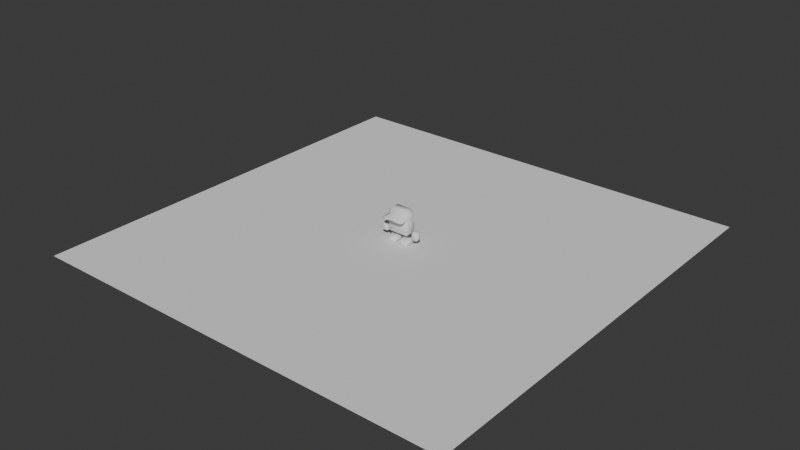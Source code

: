 # Source: White_Box_Project.blend  (saved by Blender 4.5.90; exported with 4.5.12 LTS)
import bpy
from mathutils import Matrix  # noqa: F401  (used for matrix-valued properties, if any)

bpy.ops.wm.read_factory_settings(use_empty=True)
scene = bpy.context.scene
scene.name = 'Scene'

# ---- collections
col_collection = bpy.data.collections.new('Collection'); scene.collection.children.link(col_collection)

# ---- materials (node trees are filled in below, after node groups)
mat_material_001 = bpy.data.materials.new('Material.001')
mat_material_001.roughness = 0.5

# ---- material node trees
mat_material_001.use_nodes = True; mat_material_001.node_tree.nodes.clear()
_N = mat_material_001.node_tree.nodes; _L = mat_material_001.node_tree.links
n0 = _N.new('ShaderNodeBsdfPrincipled'); n0.name = 'Principled BSDF'; n0.location = (-200, 100)
n1 = _N.new('ShaderNodeOutputMaterial'); n1.name = 'Material Output'; n1.location = (200, 100)
n2 = _N.new('ShaderNodeNormalMap'); n2.name = 'Normal Map'; n2.location = (-600, -600)
n2.label = 'Normal/Map'
n2.inputs[0].default_value = 0.0
_L.new(n0.outputs[0], n1.inputs[0])
_L.new(n2.outputs[0], n0.inputs[5])
n1.is_active_output = True

# ---- world
world_world = bpy.data.worlds.new('World'); scene.world = world_world
world_world.use_nodes = True; world_world.node_tree.nodes.clear()
_N = world_world.node_tree.nodes; _L = world_world.node_tree.links
n0 = _N.new('ShaderNodeOutputWorld'); n0.name = 'World Output'; n0.location = (200, 100)
n1 = _N.new('ShaderNodeBackground'); n1.name = 'Background'; n1.location = (-200, 100)
n1.inputs[0].default_value = (0.05088, 0.05088, 0.05088, 1.0)
_L.new(n1.outputs[0], n0.inputs[0])
n0.is_active_output = True
world_world.color = (0.05088, 0.05088, 0.05088)
world_world.sun_shadow_jitter_overblur = 0.0

# ---- meshes
me_plane = bpy.data.meshes.new('Plane')
me_plane.from_pydata([(-1.0, -1.0, 0.0), (1.0, -1.0, 0.0), (-1.0, 1.0, 0.0), (1.0, 1.0, 0.0)], [], [(0, 1, 3, 2)])
_uv = me_plane.uv_layers.new(name='UVMap')
_uv.uv.foreach_set('vector', [0.0, 0.0, 1.0, 0.0, 1.0, 1.0, 0.0, 1.0])
me_plane.update()
me_cube_002 = bpy.data.meshes.new('Cube.002')
me_cube_002.from_pydata([(0.4293, -0.1817, 1.144), (0.5, -0.111, 1.144), (0.4293, -0.111, 1.215), (0.4293, -0.111, 0.4236), (0.5, -0.111, 0.4943), (0.4293, -0.1817, 0.4943), (0.05, -0.1817, 0.4943), (-0.05, -0.1817, 0.4943), (-0.05, -0.111, 0.4236), (0.05, -0.111, 0.4236), (0.05, -0.111, 1.215), (-0.05, -0.111, 1.215), (-0.05, -0.1817, 1.144), (0.05, -0.1817, 1.144), (0.0378, -0.2182, 0.1023), (0.1085, -0.2889, 0.09663), (0.1085, -0.2242, 0.1729), (0.1085, 0.2329, 0.1716), (0.0378, 0.1622, 0.1655), (0.1085, 0.1566, 0.2363), (0.4995, -0.2242, 0.1729), (0.4995, -0.2889, 0.09663), (0.5702, -0.2182, 0.1023), (0.4995, 0.1566, 0.2363), (0.5702, 0.1622, 0.1655), (0.4995, 0.2329, 0.1716), (0.0378, -0.2182, 0.07071), (0.1085, -0.2182, -1.235e-08), (0.1085, -0.2889, 0.07071), (0.1085, 0.1622, -1.518e-08), (0.0378, 0.1622, 0.07071), (0.1085, 0.2329, 0.07071), (0.4995, -0.2182, -9.989e-08), (0.5702, -0.2182, 0.07071), (0.4995, -0.2889, 0.07071), (0.4995, 0.2329, 0.07071), (0.5702, 0.1622, 0.07071), (0.4995, 0.1622, -1.027e-07), (-0.05, 0.2693, 1.215), (0.05, 0.2693, 1.215), (0.05, 0.34, 1.144), (-0.05, 0.34, 1.144), (-0.05, 0.2693, 0.4236), (-0.05, 0.34, 0.4943), (0.05, 0.34, 0.4943), (0.05, 0.2693, 0.4236), (0.4293, 0.2693, 0.4236), (0.4293, 0.34, 0.4943), (0.5, 0.2693, 0.4943), (0.5, 0.2693, 1.144), (0.4293, 0.34, 1.144), (0.4293, 0.2693, 1.215), (0.7004, -0.00387, 0.2669), (0.7004, -0.07458, 0.3376), (0.6297, -0.00387, 0.3376), (0.7004, -0.07458, 0.5866), (0.7004, -0.00387, 0.6573), (0.6297, -0.00387, 0.5866), (0.7004, 0.1622, 0.2669), (0.6297, 0.1622, 0.3376), (0.7004, 0.2329, 0.3376), (0.7004, 0.1622, 0.6573), (0.7004, 0.2329, 0.5866), (0.6297, 0.1622, 0.5866), (0.8647, -0.00387, 0.2669), (0.9354, -0.00387, 0.3376), (0.8647, -0.07458, 0.3376), (0.8647, -0.00387, 0.6573), (0.8647, -0.07458, 0.5866), (0.9354, -0.00387, 0.5866), (0.8647, 0.1622, 0.2669), (0.8647, 0.2329, 0.3376), (0.9354, 0.1622, 0.3376), (0.8647, 0.1622, 0.6573), (0.9354, 0.1622, 0.5866), (0.8647, 0.2329, 0.5866), (-0.4293, -0.1817, 1.144), (-0.4293, -0.111, 1.215), (-0.5, -0.111, 1.144), (-0.4293, -0.111, 0.4236), (-0.4293, -0.1817, 0.4943), (-0.5, -0.111, 0.4943), (-0.0378, -0.2182, 0.1023), (-0.1085, -0.2242, 0.1729), (-0.1085, -0.2889, 0.09663), (-0.1085, 0.2329, 0.1716), (-0.1085, 0.1566, 0.2363), (-0.0378, 0.1622, 0.1655), (-0.4995, -0.2242, 0.1729), (-0.5702, -0.2182, 0.1023), (-0.4995, -0.2889, 0.09663), (-0.4995, 0.1566, 0.2363), (-0.4995, 0.2329, 0.1716), (-0.5702, 0.1622, 0.1655), (-0.0378, -0.2182, 0.07071), (-0.1085, -0.2889, 0.07071), (-0.1085, -0.2182, -1.235e-08), (-0.1085, 0.1622, -1.518e-08), (-0.1085, 0.2329, 0.07071), (-0.0378, 0.1622, 0.07071), (-0.4995, -0.2182, -9.989e-08), (-0.4995, -0.2889, 0.07071), (-0.5702, -0.2182, 0.07071), (-0.4995, 0.2329, 0.07071), (-0.4995, 0.1622, -1.027e-07), (-0.5702, 0.1622, 0.07071), (-0.4293, 0.2693, 0.4236), (-0.5, 0.2693, 0.4943), (-0.4293, 0.34, 0.4943), (-0.5, 0.2693, 1.144), (-0.4293, 0.2693, 1.215), (-0.4293, 0.34, 1.144), (-0.7004, -0.00387, 0.2669), (-0.6297, -0.00387, 0.3376), (-0.7004, -0.07458, 0.3376), (-0.7004, -0.07458, 0.5866), (-0.6297, -0.00387, 0.5866), (-0.7004, -0.00387, 0.6573), (-0.7004, 0.1622, 0.2669), (-0.7004, 0.2329, 0.3376), (-0.6297, 0.1622, 0.3376), (-0.7004, 0.1622, 0.6573), (-0.6297, 0.1622, 0.5866), (-0.7004, 0.2329, 0.5866), (-0.8647, -0.00387, 0.2669), (-0.8647, -0.07458, 0.3376), (-0.9354, -0.00387, 0.3376), (-0.8647, -0.00387, 0.6573), (-0.9354, -0.00387, 0.5866), (-0.8647, -0.07458, 0.5866), (-0.8647, 0.1622, 0.2669), (-0.9354, 0.1622, 0.3376), (-0.8647, 0.2329, 0.3376), (-0.8647, 0.1622, 0.6573), (-0.8647, 0.2329, 0.5866), (-0.9354, 0.1622, 0.5866), (0.3599, -0.08072, 1.169), (0.3599, -0.1176, 1.519), (0.499, -0.08072, 1.394), (0.499, 0.2693, 1.394), (0.4336, 0.34, 1.152), (0.3599, 0.2812, 1.519), (0.499, 0.2693, 1.152), (0.499, -0.08072, 1.152), (3.996e-15, 0.2812, 1.519), (-1.671e-15, -0.1176, 1.519), (4.832e-15, 0.34, 1.152), (0.4336, 0.34, 1.224), (0.499, 0.2693, 1.199), (0.499, -0.08072, 1.199), (4.832e-15, 0.34, 1.224), (0.3599, -0.5706, 1.242), (0.3599, -0.5706, 1.169), (0.499, -0.4825, 1.199), (0.499, -0.4825, 1.152), (-8.109e-15, -0.5706, 1.172), (-8.109e-15, -0.5706, 1.244), (-2.715e-15, -0.191, 1.244), (0.3599, -0.191, 1.242), (-1.147e-15, -0.08072, 1.172), (-0.3599, -0.08072, 1.169), (-0.3599, -0.1176, 1.519), (-0.499, -0.08072, 1.394), (-0.499, 0.2693, 1.394), (-0.4336, 0.34, 1.152), (-0.3599, 0.2812, 1.519), (-0.499, 0.2693, 1.152), (-0.499, -0.08072, 1.152), (-0.4336, 0.34, 1.224), (-0.499, 0.2693, 1.199), (-0.499, -0.08072, 1.199), (-0.3599, -0.5706, 1.242), (-0.3599, -0.5706, 1.169), (-0.499, -0.4825, 1.199), (-0.499, -0.4825, 1.152), (-0.3599, -0.191, 1.242)], [], [(9, 45, 46, 3), (39, 10, 2, 51), (43, 108, 111, 41), (48, 49, 1, 4), (31, 17, 25, 35), (37, 32, 27, 29), (44, 40, 50, 47), (24, 22, 33, 36), (15, 28, 34, 21), (19, 16, 20, 23), (8, 79, 106, 42), (66, 68, 55, 53), (72, 74, 69, 65), (107, 81, 78, 109), (73, 61, 56, 67), (54, 57, 63, 59), (60, 62, 75, 71), (30, 26, 14, 18), (99, 87, 82, 94), (58, 70, 64, 52), (38, 110, 77, 11), (98, 103, 92, 85), (104, 97, 96, 100), (118, 112, 124, 130), (93, 105, 102, 89), (84, 90, 101, 95), (86, 91, 88, 83), (80, 7, 12, 76), (125, 114, 115, 129), (131, 126, 128, 135), (133, 127, 117, 121), (113, 120, 122, 116), (119, 132, 134, 123), (0, 1, 2), (3, 4, 5), (6, 7, 8, 9), (10, 11, 12, 13), (14, 15, 16), (17, 18, 19), (20, 21, 22), (23, 24, 25), (26, 27, 28), (29, 30, 31), (32, 33, 34), (35, 36, 37), (38, 39, 40, 41), (42, 43, 44, 45), (46, 47, 48), (49, 50, 51), (52, 53, 54), (55, 56, 57), (58, 59, 60), (61, 62, 63), (64, 65, 66), (67, 68, 69), (70, 71, 72), (73, 74, 75), (76, 77, 78), (79, 80, 81), (82, 83, 84), (85, 86, 87), (88, 89, 90), (91, 92, 93), (94, 95, 96), (97, 98, 99), (100, 101, 102), (103, 104, 105), (106, 107, 108), (109, 110, 111), (112, 113, 114), (115, 116, 117), (118, 119, 120), (121, 122, 123), (124, 125, 126), (127, 128, 129), (130, 131, 132), (133, 134, 135), (9, 3, 5, 6), (4, 1, 0, 5), (51, 2, 1, 49), (2, 10, 13, 0), (45, 9, 8, 42), (12, 7, 6, 13), (31, 35, 37, 29), (17, 31, 30, 18), (16, 19, 18, 14), (36, 33, 32, 37), (22, 24, 23, 20), (26, 30, 29, 27), (21, 34, 33, 22), (15, 21, 20, 16), (35, 25, 24, 36), (34, 28, 27, 32), (28, 15, 14, 26), (25, 17, 19, 23), (10, 39, 38, 11), (3, 46, 48, 4), (39, 51, 50, 40), (49, 48, 47, 50), (44, 47, 46, 45), (40, 44, 43, 41), (58, 52, 54, 59), (53, 55, 57, 54), (56, 61, 63, 57), (62, 60, 59, 63), (70, 58, 60, 71), (61, 73, 75, 62), (74, 72, 71, 75), (64, 70, 72, 65), (73, 67, 69, 74), (68, 66, 65, 69), (52, 64, 66, 53), (67, 56, 55, 68), (7, 80, 79, 8), (80, 76, 78, 81), (109, 78, 77, 110), (76, 12, 11, 77), (97, 104, 103, 98), (87, 99, 98, 85), (82, 87, 86, 83), (104, 100, 102, 105), (88, 91, 93, 89), (96, 97, 99, 94), (89, 102, 101, 90), (83, 88, 90, 84), (105, 93, 92, 103), (100, 96, 95, 101), (94, 82, 84, 95), (91, 86, 85, 92), (81, 107, 106, 79), (41, 111, 110, 38), (111, 108, 107, 109), (42, 106, 108, 43), (120, 113, 112, 118), (113, 116, 115, 114), (116, 122, 121, 117), (122, 120, 119, 123), (132, 119, 118, 130), (123, 134, 133, 121), (134, 132, 131, 135), (126, 131, 130, 124), (135, 128, 127, 133), (128, 126, 125, 129), (114, 125, 124, 112), (129, 115, 117, 127), (5, 0, 13, 6), (147, 139, 148), (148, 139, 138, 149), (150, 144, 141, 147), (139, 141, 137, 138), (141, 144, 145, 137), (158, 137, 145, 157), (149, 138, 158), (143, 149, 153, 154), (158, 157, 156, 151), (146, 150, 147, 140), (142, 148, 149, 143), (140, 147, 148, 142), (154, 153, 151, 152), (152, 151, 156, 155), (149, 158, 151, 153), (159, 136, 152, 155), (136, 143, 154, 152), (157, 159, 155, 156), (158, 138, 137), (139, 147, 141), (168, 169, 163), (169, 170, 162, 163), (150, 168, 165, 144), (163, 162, 161, 165), (165, 161, 145, 144), (175, 157, 145, 161), (170, 175, 162), (167, 174, 173, 170), (175, 171, 156, 157), (146, 164, 168, 150), (166, 167, 170, 169), (164, 166, 169, 168), (174, 172, 171, 173), (172, 155, 156, 171), (170, 173, 171, 175), (159, 155, 172, 160), (160, 172, 174, 167), (175, 161, 162), (163, 165, 168)])
me_cube_002.polygons.foreach_set('use_smooth', [True] * 185)
me_cube_002.polygons.foreach_set('material_index', [0, 0, 0, 0, 0, 0, 0, 0, 0, 0, 0, 0, 0, 0, 0, 0, 0, 0, 0, 0, 0, 0, 0, 0, 0, 0, 0, 0, 0, 0, 0, 0, 0, 0, 0, 0, 0, 0, 0, 0, 0, 0, 0, 0, 0, 0, 0, 0, 0, 0, 0, 0, 0, 0, 0, 0, 0, 0, 0, 0, 0, 0, 0, 0, 0, 0, 0, 0, 0, 0, 0, 0, 0, 0, 0, 0, 0, 0, 0, 0, 0, 0, 0, 0, 0, 0, 0, 0, 0, 0, 0, 0, 0, 0, 0, 0, 0, 0, 0, 0, 0, 0, 0, 0, 0, 0, 0, 0, 0, 0, 0, 0, 0, 0, 0, 0, 0, 0, 0, 0, 0, 0, 0, 0, 0, 0, 0, 0, 0, 0, 0, 0, 0, 0, 0, 0, 0, 0, 0, 0, 0, 0, 0, 0, 0, 0, 1, 1, 1, 1, 1, 1, 1, 1, 1, 1, 1, 1, 1, 1, 1, 1, 1, 1, 1, 1, 1, 1, 1, 1, 1, 1, 1, 1, 1, 1, 1, 1, 1, 1, 1, 1, 1, 1, 1])
_k = set([(136, 152), (143, 154), (152, 154), (152, 155), (155, 172), (160, 172), (167, 170), (167, 174), (172, 174)])
me_cube_002.attributes.new('sharp_edge', 'BOOLEAN', 'EDGE').data.foreach_set('value', [ (min(e.vertices), max(e.vertices)) in _k for e in me_cube_002.edges])
_uv = me_cube_002.uv_layers.new(name='UVMap')
_uv.uv.foreach_set('vector', [0.1589, 0.6375, 0.3411, 0.6375, 0.3411, 0.7323, 0.1589, 0.7323, 0.6589, 0.6375, 0.8411, 0.6375, 0.8411, 0.7323, 0.6589, 0.7323, 0.3973, 0.6375, 0.3973, 0.7323, 0.6027, 0.7323, 0.6027, 0.6375, 0.3973, 0.7839, 0.6027, 0.7839, 0.6027, 0.9661, 0.3973, 0.9661, 0.196, 0.5332, 0.2973, 0.5332, 0.2973, 0.7168, 0.196, 0.7168, 0.4089, 0.03321, 0.5911, 0.03321, 0.5911, 0.2168, 0.4089, 0.2168, 0.3973, 0.6375, 0.6027, 0.6375, 0.6027, 0.7323, 0.3973, 0.7323, 0.4089, 0.8259, 0.5911, 0.8521, 0.5911, 0.8983, 0.4089, 0.9244, 0.726, 0.5332, 0.766, 0.5332, 0.766, 0.7168, 0.726, 0.7168, 0.4116, 0.5332, 0.594, 0.5332, 0.594, 0.7168, 0.4116, 0.7168, 0.1589, 0.6375, 0.1589, 0.7323, 0.3411, 0.7323, 0.3411, 0.6375, 0.4203, 0.8078, 0.5797, 0.8078, 0.5797, 0.9422, 0.4203, 0.9422, 0.4203, 0.5575, 0.5797, 0.5575, 0.5797, 0.6925, 0.4203, 0.6925, 0.3973, 0.7839, 0.3973, 0.9661, 0.6027, 0.9661, 0.6027, 0.7839, 0.6828, 0.5575, 0.8172, 0.5575, 0.8172, 0.6925, 0.6828, 0.6925, 0.4203, 0.0575, 0.5797, 0.0575, 0.5797, 0.1925, 0.4203, 0.1925, 0.4203, 0.3078, 0.5797, 0.3078, 0.5797, 0.4422, 0.4203, 0.4422, 0.4089, 0.3256, 0.5911, 0.3517, 0.5911, 0.3979, 0.4089, 0.4241, 0.4089, 0.3256, 0.4089, 0.4241, 0.5911, 0.3979, 0.5911, 0.3517, 0.1828, 0.5575, 0.3172, 0.5575, 0.3172, 0.6925, 0.1828, 0.6925, 0.6589, 0.6375, 0.6589, 0.7323, 0.8411, 0.7323, 0.8411, 0.6375, 0.196, 0.5332, 0.196, 0.7168, 0.2973, 0.7168, 0.2973, 0.5332, 0.4089, 0.03321, 0.4089, 0.2168, 0.5911, 0.2168, 0.5911, 0.03321, 0.1828, 0.5575, 0.1828, 0.6925, 0.3172, 0.6925, 0.3172, 0.5575, 0.4089, 0.8259, 0.4089, 0.9244, 0.5911, 0.8983, 0.5911, 0.8521, 0.726, 0.5332, 0.726, 0.7168, 0.766, 0.7168, 0.766, 0.5332, 0.4116, 0.5332, 0.4116, 0.7168, 0.594, 0.7168, 0.594, 0.5332, 0.3973, 0.01768, 0.3973, 0.1125, 0.6027, 0.1125, 0.6027, 0.01768, 0.4203, 0.8078, 0.4203, 0.9422, 0.5797, 0.9422, 0.5797, 0.8078, 0.4203, 0.5575, 0.4203, 0.6925, 0.5797, 0.6925, 0.5797, 0.5575, 0.6828, 0.5575, 0.6828, 0.6925, 0.8172, 0.6925, 0.8172, 0.5575, 0.4203, 0.0575, 0.4203, 0.1925, 0.5797, 0.1925, 0.5797, 0.0575, 0.4203, 0.3078, 0.4203, 0.4422, 0.5797, 0.4422, 0.5797, 0.3078, 0.6027, 0.01768, 0.6027, 0.0, 0.625, 0.01768, 0.375, 0.01768, 0.3973, 0.0, 0.3973, 0.01768, 0.3973, 0.125, 0.3973, 0.1125, 0.375, 0.1125, 0.375, 0.125, 0.625, 0.125, 0.625, 0.1125, 0.6027, 0.1125, 0.6027, 0.125, 0.7174, 0.5, 0.726, 0.5332, 0.625, 0.5332, 0.2973, 0.5332, 0.2912, 0.5, 0.3623, 0.5332, 0.625, 0.7168, 0.726, 0.7168, 0.7174, 0.75, 0.4116, 0.75, 0.4089, 0.8259, 0.375, 0.8277, 0.5911, 0.25, 0.5911, 0.2168, 0.625, 0.2168, 0.4089, 0.2168, 0.4089, 0.25, 0.375, 0.2168, 0.5911, 0.03321, 0.5911, 0.0, 0.625, 0.03321, 0.375, 0.03321, 0.4089, 0.0, 0.4089, 0.03321, 0.6589, 0.6375, 0.6589, 0.6375, 0.6027, 0.6375, 0.6027, 0.6375, 0.3411, 0.6375, 0.3973, 0.6375, 0.3973, 0.6375, 0.3411, 0.6375, 0.3411, 0.7323, 0.375, 0.7323, 0.3411, 0.75, 0.6027, 0.75, 0.6027, 0.7323, 0.625, 0.7323, 0.1828, 0.6925, 0.1828, 0.75, 0.125, 0.6925, 0.5797, 0.0, 0.625, 0.0575, 0.5797, 0.0575, 0.1828, 0.5575, 0.125, 0.5575, 0.1828, 0.5, 0.625, 0.1925, 0.5797, 0.25, 0.5797, 0.1925, 0.3172, 0.6925, 0.375, 0.6925, 0.3172, 0.75, 0.625, 0.8078, 0.5797, 0.8078, 0.5797, 0.75, 0.3172, 0.5575, 0.3172, 0.5, 0.375, 0.5575, 0.625, 0.4422, 0.5797, 0.5, 0.5797, 0.4422, 0.6027, 0.01768, 0.625, 0.01768, 0.6027, 0.0, 0.375, 0.01768, 0.3973, 0.01768, 0.3973, 0.0, 0.7174, 0.5, 0.625, 0.5332, 0.726, 0.5332, 0.2973, 0.5332, 0.3623, 0.5332, 0.2912, 0.5, 0.625, 0.7168, 0.7174, 0.75, 0.726, 0.7168, 0.4116, 0.75, 0.375, 0.8277, 0.4089, 0.8259, 0.5911, 0.25, 0.625, 0.2168, 0.5911, 0.2168, 0.4089, 0.2168, 0.375, 0.2168, 0.4089, 0.25, 0.5911, 0.03321, 0.625, 0.03321, 0.5911, 0.0, 0.375, 0.03321, 0.4089, 0.03321, 0.4089, 0.0, 0.3411, 0.7323, 0.3411, 0.75, 0.375, 0.7323, 0.6027, 0.7839, 0.625, 0.7839, 0.6027, 0.75, 0.1828, 0.6925, 0.125, 0.6925, 0.1828, 0.75, 0.5797, 0.9422, 0.5797, 1.0, 0.625, 0.9422, 0.1828, 0.5575, 0.1828, 0.5, 0.125, 0.5575, 0.625, 0.3078, 0.5797, 0.25, 0.5797, 0.3078, 0.3172, 0.6925, 0.3172, 0.75, 0.375, 0.6925, 0.625, 0.6925, 0.5797, 0.6925, 0.5797, 0.75, 0.3172, 0.5575, 0.375, 0.5575, 0.3172, 0.5, 0.625, 0.5575, 0.5797, 0.5, 0.5797, 0.5575, 0.375, 0.1125, 0.375, 0.01768, 0.3973, 0.01768, 0.3973, 0.1125, 0.3973, 0.0, 0.6027, 0.0, 0.6027, 0.01768, 0.3973, 0.01768, 0.625, 0.7839, 0.625, 0.9661, 0.6027, 0.9661, 0.6027, 0.7839, 0.625, 0.01768, 0.625, 0.1125, 0.6027, 0.1125, 0.6027, 0.01768, 0.3411, 0.6375, 0.1589, 0.6375, 0.1589, 0.6375, 0.3411, 0.6375, 0.6027, 0.1125, 0.3973, 0.1125, 0.3973, 0.1125, 0.6027, 0.1125, 0.375, 0.2168, 0.375, 0.03321, 0.4089, 0.03321, 0.4089, 0.2168, 0.2973, 0.5332, 0.196, 0.5332, 0.196, 0.5, 0.2912, 0.5, 0.594, 0.5332, 0.4116, 0.5332, 0.4089, 0.4241, 0.5911, 0.3979, 0.4089, 0.0, 0.5911, 0.0, 0.5911, 0.03321, 0.4089, 0.03321, 0.5911, 0.8521, 0.4089, 0.8259, 0.4116, 0.7168, 0.594, 0.7168, 0.5911, 0.3517, 0.4089, 0.3256, 0.4089, 0.2168, 0.5911, 0.2168, 0.726, 0.7168, 0.766, 0.7168, 0.766, 0.75, 0.7174, 0.75, 0.726, 0.5332, 0.726, 0.7168, 0.594, 0.7168, 0.594, 0.5332, 0.375, 0.929, 0.375, 0.8277, 0.4089, 0.8259, 0.4089, 0.9244, 0.625, 0.03321, 0.625, 0.2168, 0.5911, 0.2168, 0.5911, 0.03321, 0.766, 0.5332, 0.726, 0.5332, 0.7174, 0.5, 0.766, 0.5, 0.2973, 0.7168, 0.2973, 0.5332, 0.4116, 0.5332, 0.4116, 0.7168, 0.8411, 0.6375, 0.6589, 0.6375, 0.6589, 0.6375, 0.8411, 0.6375, 0.1589, 0.7323, 0.3411, 0.7323, 0.3411, 0.75, 0.1589, 0.75, 0.6589, 0.6375, 0.6589, 0.7323, 0.6027, 0.7323, 0.6027, 0.6375, 0.6027, 0.7839, 0.3973, 0.7839, 0.3973, 0.7323, 0.6027, 0.7323, 0.3973, 0.6375, 0.3973, 0.7323, 0.3411, 0.7323, 0.3411, 0.6375, 0.6027, 0.6375, 0.3973, 0.6375, 0.3973, 0.6375, 0.6027, 0.6375, 0.1828, 0.5575, 0.1828, 0.6925, 0.125, 0.6925, 0.125, 0.5575, 0.4203, 0.0, 0.5797, 0.0, 0.5797, 0.0575, 0.4203, 0.0575, 0.625, 0.0575, 0.625, 0.1925, 0.5797, 0.1925, 0.5797, 0.0575, 0.5797, 0.3078, 0.4203, 0.3078, 0.4203, 0.1925, 0.5797, 0.1925, 0.3172, 0.5575, 0.1828, 0.5575, 0.1828, 0.5, 0.3172, 0.5, 0.625, 0.3078, 0.625, 0.4422, 0.5797, 0.4422, 0.5797, 0.3078, 0.5797, 0.5575, 0.4203, 0.5575, 0.4203, 0.4422, 0.5797, 0.4422, 0.3172, 0.6925, 0.3172, 0.5575, 0.4203, 0.5575, 0.4203, 0.6925, 0.6828, 0.5575, 0.6828, 0.6925, 0.5797, 0.6925, 0.5797, 0.5575, 0.5797, 0.8078, 0.4203, 0.8078, 0.4203, 0.6925, 0.5797, 0.6925, 0.1828, 0.6925, 0.3172, 0.6925, 0.3172, 0.75, 0.1828, 0.75, 0.625, 0.8078, 0.625, 0.9422, 0.5797, 0.9422, 0.5797, 0.8078, 0.3973, 0.1125, 0.3973, 0.01768, 0.375, 0.01768, 0.375, 0.1125, 0.3973, 0.01768, 0.6027, 0.01768, 0.6027, 0.0, 0.3973, 0.0, 0.6027, 0.7839, 0.6027, 0.9661, 0.625, 0.9661, 0.625, 0.7839, 0.6027, 0.01768, 0.6027, 0.1125, 0.625, 0.1125, 0.625, 0.01768, 0.4089, 0.2168, 0.4089, 0.03321, 0.375, 0.03321, 0.375, 0.2168, 0.2912, 0.5, 0.196, 0.5, 0.196, 0.5332, 0.2973, 0.5332, 0.5911, 0.3979, 0.4089, 0.4241, 0.4116, 0.5332, 0.594, 0.5332, 0.4089, 0.03321, 0.5911, 0.03321, 0.5911, 0.0, 0.4089, 0.0, 0.594, 0.7168, 0.4116, 0.7168, 0.4089, 0.8259, 0.5911, 0.8521, 0.5911, 0.2168, 0.4089, 0.2168, 0.4089, 0.3256, 0.5911, 0.3517, 0.7174, 0.75, 0.766, 0.75, 0.766, 0.7168, 0.726, 0.7168, 0.594, 0.5332, 0.594, 0.7168, 0.726, 0.7168, 0.726, 0.5332, 0.4089, 0.9244, 0.4089, 0.8259, 0.375, 0.8277, 0.375, 0.929, 0.5911, 0.03321, 0.5911, 0.2168, 0.625, 0.2168, 0.625, 0.03321, 0.766, 0.5, 0.7174, 0.5, 0.726, 0.5332, 0.766, 0.5332, 0.4116, 0.7168, 0.4116, 0.5332, 0.2973, 0.5332, 0.2973, 0.7168, 0.1589, 0.75, 0.3411, 0.75, 0.3411, 0.7323, 0.1589, 0.7323, 0.6027, 0.6375, 0.6027, 0.7323, 0.6589, 0.7323, 0.6589, 0.6375, 0.6027, 0.7323, 0.3973, 0.7323, 0.3973, 0.7839, 0.6027, 0.7839, 0.3411, 0.6375, 0.3411, 0.7323, 0.3973, 0.7323, 0.3973, 0.6375, 0.125, 0.5575, 0.125, 0.6925, 0.1828, 0.6925, 0.1828, 0.5575, 0.4203, 1.0, 0.5797, 1.0, 0.5797, 0.9422, 0.4203, 0.9422, 0.5797, 0.0575, 0.5797, 0.1925, 0.625, 0.1925, 0.625, 0.0575, 0.5797, 0.1925, 0.4203, 0.1925, 0.4203, 0.3078, 0.5797, 0.3078, 0.3172, 0.5, 0.1828, 0.5, 0.1828, 0.5575, 0.3172, 0.5575, 0.5797, 0.3078, 0.5797, 0.4422, 0.625, 0.4422, 0.625, 0.3078, 0.5797, 0.4422, 0.4203, 0.4422, 0.4203, 0.5575, 0.5797, 0.5575, 0.4203, 0.6925, 0.4203, 0.5575, 0.3172, 0.5575, 0.3172, 0.6925, 0.5797, 0.5575, 0.5797, 0.6925, 0.6828, 0.6925, 0.6828, 0.5575, 0.5797, 0.6925, 0.4203, 0.6925, 0.4203, 0.8078, 0.5797, 0.8078, 0.1828, 0.75, 0.3172, 0.75, 0.3172, 0.6925, 0.1828, 0.6925, 0.5797, 0.8078, 0.5797, 0.9422, 0.625, 0.9422, 0.625, 0.8078, 0.3973, 0.01768, 0.6027, 0.01768, 0.6027, 0.1125, 0.3973, 0.1125, 0.5246, 0.4588, 0.625, 0.5, 0.5246, 0.5, 0.5246, 0.5, 0.625, 0.5, 0.625, 0.75, 0.5246, 0.75, 0.5246, 0.375, 0.625, 0.375, 0.625, 0.4588, 0.5246, 0.4588, 0.625, 0.5, 0.6662, 0.5, 0.6662, 0.75, 0.625, 0.75, 0.6662, 0.5, 0.75, 0.5, 0.75, 0.75, 0.6662, 0.75, 0.5246, 0.7912, 0.625, 0.7912, 0.625, 0.875, 0.5246, 0.875, 0.5246, 0.75, 0.625, 0.75, 0.5246, 0.7912, 0.5, 0.75, 0.5246, 0.75, 0.5246, 0.75, 0.5, 0.75, 0.5246, 0.7912, 0.5246, 0.875, 0.5246, 0.875, 0.5246, 0.7912, 0.5, 0.375, 0.5246, 0.375, 0.5246, 0.4588, 0.5, 0.4588, 0.5, 0.5, 0.5246, 0.5, 0.5246, 0.75, 0.5, 0.75, 0.5, 0.4588, 0.5246, 0.4588, 0.5246, 0.5, 0.5, 0.5, 0.5, 0.75, 0.5246, 0.75, 0.5246, 0.7912, 0.5, 0.7912, 0.5, 0.7912, 0.5246, 0.7912, 0.5246, 0.875, 0.5, 0.875, 0.5246, 0.75, 0.5246, 0.7912, 0.5246, 0.7912, 0.5246, 0.75, 0.0, 0.0, 0.0, 0.0, 0.0, 0.0, 0.0, 0.0, 0.0, 0.0, 0.0, 0.0, 0.0, 0.0, 0.0, 0.0, 0.0, 0.0, 0.0, 0.0, 0.0, 0.0, 0.0, 0.0, 0.5246, 0.7912, 0.625, 0.75, 0.625, 0.7912, 0.625, 0.5, 0.5246, 0.4588, 0.625, 0.4588, 0.5246, 0.4588, 0.5246, 0.5, 0.625, 0.5, 0.5246, 0.5, 0.5246, 0.75, 0.625, 0.75, 0.625, 0.5, 0.5246, 0.375, 0.5246, 0.4588, 0.625, 0.4588, 0.625, 0.375, 0.625, 0.5, 0.625, 0.75, 0.6662, 0.75, 0.6662, 0.5, 0.6662, 0.5, 0.6662, 0.75, 0.75, 0.75, 0.75, 0.5, 0.5246, 0.7912, 0.5246, 0.875, 0.625, 0.875, 0.625, 0.7912, 0.5246, 0.75, 0.5246, 0.7912, 0.625, 0.75, 0.5, 0.75, 0.5, 0.75, 0.5246, 0.75, 0.5246, 0.75, 0.5246, 0.7912, 0.5246, 0.7912, 0.5246, 0.875, 0.5246, 0.875, 0.5, 0.375, 0.5, 0.4588, 0.5246, 0.4588, 0.5246, 0.375, 0.5, 0.5, 0.5, 0.75, 0.5246, 0.75, 0.5246, 0.5, 0.5, 0.4588, 0.5, 0.5, 0.5246, 0.5, 0.5246, 0.4588, 0.5, 0.75, 0.5, 0.7912, 0.5246, 0.7912, 0.5246, 0.75, 0.5, 0.7912, 0.5, 0.875, 0.5246, 0.875, 0.5246, 0.7912, 0.5246, 0.75, 0.5246, 0.75, 0.5246, 0.7912, 0.5246, 0.7912, 0.0, 0.0, 0.0, 0.0, 0.0, 0.0, 0.0, 0.0, 0.0, 0.0, 0.0, 0.0, 0.0, 0.0, 0.0, 0.0, 0.5246, 0.7912, 0.625, 0.7912, 0.625, 0.75, 0.625, 0.5, 0.625, 0.4588, 0.5246, 0.4588])
me_cube_002.materials.append(mat_material_001)
me_cube_002.materials.append(None)
me_cube_002.update()
me_cube_002.normals_split_custom_set([tuple(v) for v in zip(*[iter([-6.084e-10, -0.3827, -0.9239, 0.0, 0.3827, -0.9239, 0.3416, 0.3416, -0.8756, 0.3416, -0.3416, -0.8756, -7.842e-08, 0.3827, 0.9239, -7.122e-08, -0.3827, 0.9239, 0.3416, -0.3416, 0.8756, 0.3416, 0.3416, 0.8756, 1.063e-08, 0.9239, -0.3827, -0.3416, 0.8756, -0.3416, -0.3416, 0.8756, 0.3416, 3.149e-09, 0.9239, 0.3827, 0.8756, 0.3416, -0.3416, 0.8756, 0.3416, 0.3416, 0.8756, -0.3416, 0.3416, 0.8756, -0.3416, -0.3416, -0.3416, 0.8756, -0.3416, -0.3427, 0.86, 0.3782, 0.3427, 0.86, 0.3782, 0.3416, 0.8756, -0.3416, 0.3416, 0.3416, -0.8756, 0.3416, -0.3416, -0.8756, -0.3416, -0.3416, -0.8756, -0.3416, 0.3416, -0.8756, -1.063e-08, 0.9239, -0.3827, -3.315e-08, 0.9239, 0.3827, 0.3416, 0.8756, 0.3416, 0.3416, 0.8756, -0.3416, 0.879, 0.3082, 0.3637, 0.8746, -0.3699, 0.3135, 0.8756, -0.3416, -0.3416, 0.8756, 0.3416, -0.3416, -0.3419, -0.8889, 0.3048, -0.3416, -0.8756, -0.3416, 0.3416, -0.8756, -0.3416, 0.3419, -0.8889, 0.3048, -0.3427, 0.232, 0.9104, -0.3419, -0.4466, 0.8269, 0.3419, -0.4466, 0.8269, 0.3427, 0.232, 0.9104, -8.126e-09, -0.3827, -0.9239, -0.3416, -0.3416, -0.8756, -0.3416, 0.3416, -0.8756, 0.0, 0.3827, -0.9239, 0.3416, -0.8756, -0.3416, 0.3416, -0.8756, 0.3416, -0.3416, -0.8756, 0.3416, -0.3416, -0.8756, -0.3416, 0.8756, 0.3416, -0.3416, 0.8756, 0.3416, 0.3416, 0.8756, -0.3416, 0.3416, 0.8756, -0.3416, -0.3416, -0.8756, 0.3416, -0.3416, -0.8756, -0.3416, -0.3416, -0.8756, -0.3416, 0.3416, -0.8756, 0.3416, 0.3416, 0.3416, 0.3416, 0.8756, -0.3416, 0.3416, 0.8756, -0.3416, -0.3416, 0.8756, 0.3416, -0.3416, 0.8756, -0.8756, -0.3416, -0.3416, -0.8756, -0.3416, 0.3416, -0.8756, 0.3416, 0.3416, -0.8756, 0.3416, -0.3416, -0.3416, 0.8756, -0.3416, -0.3416, 0.8756, 0.3416, 0.3416, 0.8756, 0.3416, 0.3416, 0.8756, -0.3416, -0.8756, 0.3416, -0.3416, -0.8756, -0.3416, -0.3416, -0.8746, -0.3699, 0.3135, -0.879, 0.3082, 0.3637, 0.8756, 0.3416, -0.3416, 0.879, 0.3082, 0.3637, 0.8746, -0.3699, 0.3135, 0.8756, -0.3416, -0.3416, -0.3416, 0.3416, -0.8756, 0.3416, 0.3416, -0.8756, 0.3416, -0.3416, -0.8756, -0.3416, -0.3416, -0.8756, 2.647e-08, 0.3827, 0.9239, -0.3416, 0.3416, 0.8756, -0.3416, -0.3416, 0.8756, 1.112e-08, -0.3827, 0.9239, 0.3416, 0.8756, -0.3416, -0.3416, 0.8756, -0.3416, -0.3427, 0.86, 0.3782, 0.3427, 0.86, 0.3782, -0.3416, 0.3416, -0.8756, 0.3416, 0.3416, -0.8756, 0.3416, -0.3416, -0.8756, -0.3416, -0.3416, -0.8756, 0.3416, 0.3416, -0.8756, 0.3416, -0.3416, -0.8756, -0.3416, -0.3416, -0.8756, -0.3416, 0.3416, -0.8756, -0.879, 0.3082, 0.3637, -0.8756, 0.3416, -0.3416, -0.8756, -0.3416, -0.3416, -0.8746, -0.3699, 0.3135, 0.3419, -0.8889, 0.3048, -0.3419, -0.8889, 0.3048, -0.3416, -0.8756, -0.3416, 0.3416, -0.8756, -0.3416, 0.3427, 0.232, 0.9104, -0.3427, 0.232, 0.9104, -0.3419, -0.4466, 0.8269, 0.3419, -0.4466, 0.8269, -0.3416, -0.8756, -0.3416, -1.876e-08, -0.9239, -0.3827, -3.347e-08, -0.9239, 0.3827, -0.3416, -0.8756, 0.3416, -0.3416, -0.8756, -0.3416, 0.3416, -0.8756, -0.3416, 0.3416, -0.8756, 0.3416, -0.3416, -0.8756, 0.3416, -0.8756, 0.3416, -0.3416, -0.8756, -0.3416, -0.3416, -0.8756, -0.3416, 0.3416, -0.8756, 0.3416, 0.3416, -0.3416, 0.3416, 0.8756, -0.3416, -0.3416, 0.8756, 0.3416, -0.3416, 0.8756, 0.3416, 0.3416, 0.8756, 0.8756, -0.3416, -0.3416, 0.8756, 0.3416, -0.3416, 0.8756, 0.3416, 0.3416, 0.8756, -0.3416, 0.3416, 0.3416, 0.8756, -0.3416, -0.3416, 0.8756, -0.3416, -0.3416, 0.8756, 0.3416, 0.3416, 0.8756, 0.3416, 0.3416, -0.8756, 0.3416, 0.8756, -0.3416, 0.3416, 0.3416, -0.3416, 0.8756, 0.3416, -0.3416, -0.8756, 0.8756, -0.3416, -0.3416, 0.3416, -0.8756, -0.3416, 1.002e-08, -0.9239, -0.3827, -1.876e-08, -0.9239, -0.3827, -8.126e-09, -0.3827, -0.9239, -6.084e-10, -0.3827, -0.9239, -7.122e-08, -0.3827, 0.9239, 1.112e-08, -0.3827, 0.9239, -3.347e-08, -0.9239, 0.3827, -4.688e-09, -0.9239, 0.3827, -0.8746, -0.3699, 0.3135, -0.3419, -0.8889, 0.3048, -0.3419, -0.4466, 0.8269, -0.3427, 0.86, 0.3782, -0.879, 0.3082, 0.3637, -0.3427, 0.232, 0.9104, 0.3419, -0.4466, 0.8269, 0.3419, -0.8889, 0.3048, 0.8746, -0.3699, 0.3135, 0.3427, 0.232, 0.9104, 0.879, 0.3082, 0.3637, 0.3427, 0.86, 0.3782, -0.8756, -0.3416, -0.3416, -0.3416, -0.3416, -0.8756, -0.3416, -0.8756, -0.3416, -0.3416, 0.3416, -0.8756, -0.8756, 0.3416, -0.3416, -0.3416, 0.8756, -0.3416, 0.3416, -0.3416, -0.8756, 0.8756, -0.3416, -0.3416, 0.3416, -0.8756, -0.3416, 0.3416, 0.8756, -0.3416, 0.8756, 0.3416, -0.3416, 0.3416, 0.3416, -0.8756, 2.647e-08, 0.3827, 0.9239, -7.842e-08, 0.3827, 0.9239, -3.315e-08, 0.9239, 0.3827, 3.149e-09, 0.9239, 0.3827, 0.0, 0.3827, -0.9239, 1.063e-08, 0.9239, -0.3827, -1.063e-08, 0.9239, -0.3827, 0.0, 0.3827, -0.9239, 0.3416, 0.3416, -0.8756, 0.3416, 0.8756, -0.3416, 0.8756, 0.3416, -0.3416, 0.8756, 0.3416, 0.3416, 0.3416, 0.8756, 0.3416, 0.3416, 0.3416, 0.8756, -0.3416, -0.3416, -0.8756, -0.3416, -0.8756, -0.3416, -0.8756, -0.3416, -0.3416, -0.3416, -0.8756, 0.3416, -0.3416, -0.3416, 0.8756, -0.8756, -0.3416, 0.3416, -0.3416, 0.3416, -0.8756, -0.8756, 0.3416, -0.3416, -0.3416, 0.8756, -0.3416, -0.3416, 0.3416, 0.8756, -0.3416, 0.8756, 0.3416, -0.8756, 0.3416, 0.3416, 0.3416, -0.3416, -0.8756, 0.8756, -0.3416, -0.3416, 0.3416, -0.8756, -0.3416, 0.3416, -0.3416, 0.8756, 0.3416, -0.8756, 0.3416, 0.8756, -0.3416, 0.3416, 0.3416, 0.3416, -0.8756, 0.3416, 0.8756, -0.3416, 0.8756, 0.3416, -0.3416, 0.3416, 0.3416, 0.8756, 0.8756, 0.3416, 0.3416, 0.3416, 0.8756, 0.3416, -0.3416, -0.8756, 0.3416, -0.3416, -0.3416, 0.8756, -0.8756, -0.3416, 0.3416, -0.3416, -0.3416, -0.8756, -0.3416, -0.8756, -0.3416, -0.8756, -0.3416, -0.3416, 0.8746, -0.3699, 0.3135, 0.3419, -0.4466, 0.8269, 0.3419, -0.8889, 0.3048, 0.3427, 0.86, 0.3782, 0.3427, 0.232, 0.9104, 0.879, 0.3082, 0.3637, -0.3419, -0.4466, 0.8269, -0.8746, -0.3699, 0.3135, -0.3419, -0.8889, 0.3048, -0.3427, 0.232, 0.9104, -0.3427, 0.86, 0.3782, -0.879, 0.3082, 0.3637, 0.8756, -0.3416, -0.3416, 0.3416, -0.8756, -0.3416, 0.3416, -0.3416, -0.8756, 0.3416, 0.3416, -0.8756, 0.3416, 0.8756, -0.3416, 0.8756, 0.3416, -0.3416, -0.3416, -0.3416, -0.8756, -0.3416, -0.8756, -0.3416, -0.8756, -0.3416, -0.3416, -0.3416, 0.8756, -0.3416, -0.3416, 0.3416, -0.8756, -0.8756, 0.3416, -0.3416, -0.3416, 0.3416, -0.8756, -0.8756, 0.3416, -0.3416, -0.3416, 0.8756, -0.3416, -0.8756, 0.3416, 0.3416, -0.3416, 0.3416, 0.8756, -0.3416, 0.8756, 0.3416, 0.3416, -0.3416, -0.8756, 0.8756, -0.3416, -0.3416, 0.3416, -0.8756, -0.3416, 0.3416, -0.8756, 0.3416, 0.8756, -0.3416, 0.3416, 0.3416, -0.3416, 0.8756, 0.3416, 0.3416, -0.8756, 0.3416, 0.8756, -0.3416, 0.8756, 0.3416, -0.3416, 0.3416, 0.3416, 0.8756, 0.8756, 0.3416, 0.3416, 0.3416, 0.8756, 0.3416, -0.3416, -0.3416, -0.8756, -0.3416, -0.8756, -0.3416, -0.8756, -0.3416, -0.3416, -0.3416, -0.3416, 0.8756, -0.8756, -0.3416, 0.3416, -0.3416, -0.8756, 0.3416, -0.3416, 0.3416, -0.8756, -0.8756, 0.3416, -0.3416, -0.3416, 0.8756, -0.3416, -0.3416, 0.3416, 0.8756, -0.3416, 0.8756, 0.3416, -0.8756, 0.3416, 0.3416, -6.084e-10, -0.3827, -0.9239, 0.3416, -0.3416, -0.8756, 0.3416, -0.8756, -0.3416, 1.002e-08, -0.9239, -0.3827, 0.8756, -0.3416, -0.3416, 0.8756, -0.3416, 0.3416, 0.3416, -0.8756, 0.3416, 0.3416, -0.8756, -0.3416, 0.3416, 0.3416, 0.8756, 0.3416, -0.3416, 0.8756, 0.8756, -0.3416, 0.3416, 0.8756, 0.3416, 0.3416, 0.3416, -0.3416, 0.8756, -7.122e-08, -0.3827, 0.9239, -4.688e-09, -0.9239, 0.3827, 0.3416, -0.8756, 0.3416, 0.0, 0.3827, -0.9239, -6.084e-10, -0.3827, -0.9239, -8.126e-09, -0.3827, -0.9239, 0.0, 0.3827, -0.9239, -3.347e-08, -0.9239, 0.3827, -1.876e-08, -0.9239, -0.3827, 1.002e-08, -0.9239, -0.3827, -4.688e-09, -0.9239, 0.3827, -0.3416, 0.8756, -0.3416, 0.3416, 0.8756, -0.3416, 0.3416, 0.3416, -0.8756, -0.3416, 0.3416, -0.8756, -0.3427, 0.86, 0.3782, -0.3416, 0.8756, -0.3416, -0.8756, 0.3416, -0.3416, -0.879, 0.3082, 0.3637, -0.3419, -0.4466, 0.8269, -0.3427, 0.232, 0.9104, -0.879, 0.3082, 0.3637, -0.8746, -0.3699, 0.3135, 0.8756, 0.3416, -0.3416, 0.8756, -0.3416, -0.3416, 0.3416, -0.3416, -0.8756, 0.3416, 0.3416, -0.8756, 0.8746, -0.3699, 0.3135, 0.879, 0.3082, 0.3637, 0.3427, 0.232, 0.9104, 0.3419, -0.4466, 0.8269, -0.8756, -0.3416, -0.3416, -0.8756, 0.3416, -0.3416, -0.3416, 0.3416, -0.8756, -0.3416, -0.3416, -0.8756, 0.3419, -0.8889, 0.3048, 0.3416, -0.8756, -0.3416, 0.8756, -0.3416, -0.3416, 0.8746, -0.3699, 0.3135, -0.3419, -0.8889, 0.3048, 0.3419, -0.8889, 0.3048, 0.3419, -0.4466, 0.8269, -0.3419, -0.4466, 0.8269, 0.3416, 0.8756, -0.3416, 0.3427, 0.86, 0.3782, 0.879, 0.3082, 0.3637, 0.8756, 0.3416, -0.3416, 0.3416, -0.8756, -0.3416, -0.3416, -0.8756, -0.3416, -0.3416, -0.3416, -0.8756, 0.3416, -0.3416, -0.8756, -0.3416, -0.8756, -0.3416, -0.3419, -0.8889, 0.3048, -0.8746, -0.3699, 0.3135, -0.8756, -0.3416, -0.3416, 0.3427, 0.86, 0.3782, -0.3427, 0.86, 0.3782, -0.3427, 0.232, 0.9104, 0.3427, 0.232, 0.9104, -7.122e-08, -0.3827, 0.9239, -7.842e-08, 0.3827, 0.9239, 2.647e-08, 0.3827, 0.9239, 1.112e-08, -0.3827, 0.9239, 0.3416, -0.3416, -0.8756, 0.3416, 0.3416, -0.8756, 0.8756, 0.3416, -0.3416, 0.8756, -0.3416, -0.3416, -7.842e-08, 0.3827, 0.9239, 0.3416, 0.3416, 0.8756, 0.3416, 0.8756, 0.3416, -3.315e-08, 0.9239, 0.3827, 0.8756, 0.3416, 0.3416, 0.8756, 0.3416, -0.3416, 0.3416, 0.8756, -0.3416, 0.3416, 0.8756, 0.3416, -1.063e-08, 0.9239, -0.3827, 0.3416, 0.8756, -0.3416, 0.3416, 0.3416, -0.8756, 0.0, 0.3827, -0.9239, -3.315e-08, 0.9239, 0.3827, -1.063e-08, 0.9239, -0.3827, 1.063e-08, 0.9239, -0.3827, 3.149e-09, 0.9239, 0.3827, -0.3416, 0.3416, -0.8756, -0.3416, -0.3416, -0.8756, -0.8756, -0.3416, -0.3416, -0.8756, 0.3416, -0.3416, -0.3416, -0.8756, -0.3416, -0.3416, -0.8756, 0.3416, -0.8756, -0.3416, 0.3416, -0.8756, -0.3416, -0.3416, -0.3416, -0.3416, 0.8756, -0.3416, 0.3416, 0.8756, -0.8756, 0.3416, 0.3416, -0.8756, -0.3416, 0.3416, -0.3416, 0.8756, 0.3416, -0.3416, 0.8756, -0.3416, -0.8756, 0.3416, -0.3416, -0.8756, 0.3416, 0.3416, 0.3416, 0.3416, -0.8756, -0.3416, 0.3416, -0.8756, -0.3416, 0.8756, -0.3416, 0.3416, 0.8756, -0.3416, -0.3416, 0.3416, 0.8756, 0.3416, 0.3416, 0.8756, 0.3416, 0.8756, 0.3416, -0.3416, 0.8756, 0.3416, 0.8756, 0.3416, 0.3416, 0.8756, 0.3416, -0.3416, 0.3416, 0.8756, -0.3416, 0.3416, 0.8756, 0.3416, 0.3416, -0.3416, -0.8756, 0.3416, 0.3416, -0.8756, 0.8756, 0.3416, -0.3416, 0.8756, -0.3416, -0.3416, 0.3416, 0.3416, 0.8756, 0.3416, -0.3416, 0.8756, 0.8756, -0.3416, 0.3416, 0.8756, 0.3416, 0.3416, 0.3416, -0.8756, 0.3416, 0.3416, -0.8756, -0.3416, 0.8756, -0.3416, -0.3416, 0.8756, -0.3416, 0.3416, -0.3416, -0.3416, -0.8756, 0.3416, -0.3416, -0.8756, 0.3416, -0.8756, -0.3416, -0.3416, -0.8756, -0.3416, 0.3416, -0.3416, 0.8756, -0.3416, -0.3416, 0.8756, -0.3416, -0.8756, 0.3416, 0.3416, -0.8756, 0.3416, -1.876e-08, -0.9239, -0.3827, -0.3416, -0.8756, -0.3416, -0.3416, -0.3416, -0.8756, -8.126e-09, -0.3827, -0.9239, -0.3416, -0.8756, -0.3416, -0.3416, -0.8756, 0.3416, -0.8756, -0.3416, 0.3416, -0.8756, -0.3416, -0.3416, -0.8756, 0.3416, 0.3416, -0.8756, -0.3416, 0.3416, -0.3416, -0.3416, 0.8756, -0.3416, 0.3416, 0.8756, -0.3416, -0.8756, 0.3416, -3.347e-08, -0.9239, 0.3827, 1.112e-08, -0.3827, 0.9239, -0.3416, -0.3416, 0.8756, 0.3416, 0.3416, -0.8756, -0.3416, 0.3416, -0.8756, -0.3416, 0.8756, -0.3416, 0.3416, 0.8756, -0.3416, 0.879, 0.3082, 0.3637, 0.8756, 0.3416, -0.3416, 0.3416, 0.8756, -0.3416, 0.3427, 0.86, 0.3782, 0.8746, -0.3699, 0.3135, 0.879, 0.3082, 0.3637, 0.3427, 0.232, 0.9104, 0.3419, -0.4466, 0.8269, -0.3416, 0.3416, -0.8756, -0.3416, -0.3416, -0.8756, -0.8756, -0.3416, -0.3416, -0.8756, 0.3416, -0.3416, -0.3419, -0.4466, 0.8269, -0.3427, 0.232, 0.9104, -0.879, 0.3082, 0.3637, -0.8746, -0.3699, 0.3135, 0.3416, -0.3416, -0.8756, 0.3416, 0.3416, -0.8756, 0.8756, 0.3416, -0.3416, 0.8756, -0.3416, -0.3416, -0.8746, -0.3699, 0.3135, -0.8756, -0.3416, -0.3416, -0.3416, -0.8756, -0.3416, -0.3419, -0.8889, 0.3048, 0.3419, -0.4466, 0.8269, -0.3419, -0.4466, 0.8269, -0.3419, -0.8889, 0.3048, 0.3419, -0.8889, 0.3048, -0.8756, 0.3416, -0.3416, -0.879, 0.3082, 0.3637, -0.3427, 0.86, 0.3782, -0.3416, 0.8756, -0.3416, -0.3416, -0.3416, -0.8756, 0.3416, -0.3416, -0.8756, 0.3416, -0.8756, -0.3416, -0.3416, -0.8756, -0.3416, 0.8756, -0.3416, -0.3416, 0.8746, -0.3699, 0.3135, 0.3419, -0.8889, 0.3048, 0.3416, -0.8756, -0.3416, -0.3427, 0.232, 0.9104, 0.3427, 0.232, 0.9104, 0.3427, 0.86, 0.3782, -0.3427, 0.86, 0.3782, -0.8756, -0.3416, -0.3416, -0.8756, 0.3416, -0.3416, -0.3416, 0.3416, -0.8756, -0.3416, -0.3416, -0.8756, 3.149e-09, 0.9239, 0.3827, -0.3416, 0.8756, 0.3416, -0.3416, 0.3416, 0.8756, 2.647e-08, 0.3827, 0.9239, -0.3416, 0.8756, 0.3416, -0.3416, 0.8756, -0.3416, -0.8756, 0.3416, -0.3416, -0.8756, 0.3416, 0.3416, 0.0, 0.3827, -0.9239, -0.3416, 0.3416, -0.8756, -0.3416, 0.8756, -0.3416, 1.063e-08, 0.9239, -0.3827, 0.8756, 0.3416, -0.3416, 0.8756, -0.3416, -0.3416, 0.3416, -0.3416, -0.8756, 0.3416, 0.3416, -0.8756, 0.8756, -0.3416, -0.3416, 0.8756, -0.3416, 0.3416, 0.3416, -0.8756, 0.3416, 0.3416, -0.8756, -0.3416, 0.8756, -0.3416, 0.3416, 0.8756, 0.3416, 0.3416, 0.3416, 0.3416, 0.8756, 0.3416, -0.3416, 0.8756, 0.8756, 0.3416, 0.3416, 0.8756, 0.3416, -0.3416, 0.3416, 0.8756, -0.3416, 0.3416, 0.8756, 0.3416, -0.3416, 0.8756, -0.3416, 0.3416, 0.8756, -0.3416, 0.3416, 0.3416, -0.8756, -0.3416, 0.3416, -0.8756, 0.3416, 0.8756, 0.3416, -0.3416, 0.8756, 0.3416, -0.3416, 0.3416, 0.8756, 0.3416, 0.3416, 0.8756, -0.3416, 0.8756, 0.3416, -0.3416, 0.8756, -0.3416, -0.8756, 0.3416, -0.3416, -0.8756, 0.3416, 0.3416, -0.8756, -0.3416, -0.3416, -0.8756, 0.3416, -0.3416, -0.3416, 0.3416, -0.8756, -0.3416, -0.3416, -0.8756, -0.8756, 0.3416, 0.3416, -0.8756, -0.3416, 0.3416, -0.3416, -0.3416, 0.8756, -0.3416, 0.3416, 0.8756, -0.8756, -0.3416, 0.3416, -0.8756, -0.3416, -0.3416, -0.3416, -0.8756, -0.3416, -0.3416, -0.8756, 0.3416, 0.3416, -0.8756, -0.3416, -0.3416, -0.8756, -0.3416, -0.3416, -0.3416, -0.8756, 0.3416, -0.3416, -0.8756, -0.3416, -0.8756, 0.3416, 0.3416, -0.8756, 0.3416, 0.3416, -0.3416, 0.8756, -0.3416, -0.3416, 0.8756, 0.3416, -0.8756, -0.3416, 0.3416, -0.8756, 0.3416, -4.688e-09, -0.9239, 0.3827, 1.002e-08, -0.9239, -0.3827, 0.3752, 0.924, 0.07436, 0.8042, 0.4589, 0.3776, 0.9312, 0.3646, 0.0, 0.9312, 0.3646, 0.0, 0.8042, 0.4589, 0.3776, 0.8381, -0.4167, 0.3519, 0.9734, -0.1753, 0.1476, 0.0, 0.9952, 0.09828, 0.0, 0.6342, 0.7732, 0.2902, 0.5671, 0.7709, 0.3752, 0.924, 0.07436, 0.8042, 0.4589, 0.3776, 0.2902, 0.5671, 0.7709, 0.3185, -0.5577, 0.7665, 0.8381, -0.4167, 0.3519, 0.2902, 0.5671, 0.7709, 0.0, 0.6342, 0.7732, 0.0, -0.6094, 0.7929, 0.3185, -0.5577, 0.7665, 0.2909, -0.5354, 0.7929, 0.3185, -0.5577, 0.7665, 0.0, -0.6094, 0.7929, 0.0, -0.6108, 0.7918, 0.9734, -0.1753, 0.1476, 0.8381, -0.4167, 0.3519, 0.2909, -0.5354, 0.7929, 1.0, 0.0, 0.0, 0.9734, -0.1753, 0.1476, 0.7796, -0.3792, 0.4985, 0.8855, -0.4647, 0.0, 0.2909, -0.5354, 0.7929, 0.0, -0.6108, 0.7918, 0.005329, -0.7054, 0.7088, 0.2645, -0.6999, 0.6635, 0.0, 1.0, 0.0, 0.0, 0.9952, 0.09828, 0.3752, 0.924, 0.07436, 0.4006, 0.9162, 0.0, 0.9312, 0.3646, 0.0, 0.9312, 0.3646, 0.0, 0.9734, -0.1753, 0.1476, 1.0, 0.0, 0.0, 0.4006, 0.9162, 0.0, 0.3752, 0.924, 0.07436, 0.9312, 0.3646, 0.0, 0.9312, 0.3646, 0.0, 0.8855, -0.4647, 0.0, 0.7796, -0.3792, 0.4985, 0.2645, -0.6999, 0.6635, 0.2887, -0.9574, 0.0, 0.2887, -0.9574, 0.0, 0.2645, -0.6999, 0.6635, 0.005329, -0.7054, 0.7088, 0.0, -1.0, 0.0, 0.9734, -0.1753, 0.1476, 0.2909, -0.5354, 0.7929, 0.2645, -0.6999, 0.6635, 0.7796, -0.3792, 0.4985, -0.007518, 0.0, -1.0, -0.007518, 0.0, -1.0, -0.007518, 0.0, -1.0, -0.007518, 0.0, -1.0, -0.127, 0.0, -0.9919, -0.127, 0.0, -0.9919, -0.127, 0.0, -0.9919, -0.127, 0.0, -0.9919, -1.0, 1.421e-14, 0.0, -1.0, 1.421e-14, 0.0, -1.0, 1.421e-14, 0.0, -1.0, 1.421e-14, 0.0, 0.2909, -0.5354, 0.7929, 0.8381, -0.4167, 0.3519, 0.3185, -0.5577, 0.7665, 0.8042, 0.4589, 0.3776, 0.3752, 0.924, 0.07436, 0.2902, 0.5671, 0.7709, -0.3752, 0.924, 0.07436, -0.9312, 0.3646, 0.0, -0.8042, 0.4589, 0.3776, -0.9312, 0.3646, 0.0, -0.9734, -0.1753, 0.1476, -0.8381, -0.4167, 0.3519, -0.8042, 0.4589, 0.3776, 0.0, 0.9952, 0.09828, -0.3752, 0.924, 0.07436, -0.2902, 0.5671, 0.7709, 0.0, 0.6342, 0.7732, -0.8042, 0.4589, 0.3776, -0.8381, -0.4167, 0.3519, -0.3185, -0.5577, 0.7665, -0.2902, 0.5671, 0.7709, -0.2902, 0.5671, 0.7709, -0.3185, -0.5577, 0.7665, 0.0, -0.6094, 0.7929, 0.0, 0.6342, 0.7732, -0.2909, -0.5354, 0.7929, 0.0, -0.6108, 0.7918, 0.0, -0.6094, 0.7929, -0.3185, -0.5577, 0.7665, -0.9734, -0.1753, 0.1476, -0.2909, -0.5354, 0.7929, -0.8381, -0.4167, 0.3519, -1.0, 0.0, 0.0, -0.8855, -0.4647, 0.0, -0.7796, -0.3792, 0.4985, -0.9734, -0.1753, 0.1476, -0.2909, -0.5354, 0.7929, -0.2645, -0.6999, 0.6635, -0.005329, -0.7054, 0.7088, 0.0, -0.6108, 0.7918, 0.0, 1.0, 0.0, -0.4006, 0.9162, 0.0, -0.3752, 0.924, 0.07436, 0.0, 0.9952, 0.09828, -0.9312, 0.3646, 0.0, -1.0, 0.0, 0.0, -0.9734, -0.1753, 0.1476, -0.9312, 0.3646, 0.0, -0.4006, 0.9162, 0.0, -0.9312, 0.3646, 0.0, -0.9312, 0.3646, 0.0, -0.3752, 0.924, 0.07436, -0.8855, -0.4647, 0.0, -0.2887, -0.9574, 0.0, -0.2645, -0.6999, 0.6635, -0.7796, -0.3792, 0.4985, -0.2887, -0.9574, 0.0, 0.0, -1.0, 0.0, -0.005329, -0.7054, 0.7088, -0.2645, -0.6999, 0.6635, -0.9734, -0.1753, 0.1476, -0.7796, -0.3792, 0.4985, -0.2645, -0.6999, 0.6635, -0.2909, -0.5354, 0.7929, 0.007518, 0.0, -1.0, 0.007518, 0.0, -1.0, 0.007518, 0.0, -1.0, 0.007518, 0.0, -1.0, 0.127, 0.0, -0.9919, 0.127, 0.0, -0.9919, 0.127, 0.0, -0.9919, 0.127, 0.0, -0.9919, -0.2909, -0.5354, 0.7929, -0.3185, -0.5577, 0.7665, -0.8381, -0.4167, 0.3519, -0.8042, 0.4589, 0.3776, -0.2902, 0.5671, 0.7709, -0.3752, 0.924, 0.07436])] * 3)])

# ---- objects
ob_ground = bpy.data.objects.new('Ground', me_plane)
ob_player__3 = bpy.data.objects.new('Player :3', me_cube_002)

# ---- transforms, parenting, visibility, modifiers, constraints
ob_ground.location = (0.0, 0.0, 0.0)
ob_ground.scale = (10.0, 10.0, 10.0)
ob_player__3.location = (0.0, 0.0, 0.0)
ob_player__3.color = (0.8, 0.8, 0.8, 1.0)
_vg = ob_player__3.vertex_groups.new(name='Root')
for _i, _w in zip([16, 17, 19, 20, 22, 23, 24, 25, 27, 29, 31, 32, 33, 35, 36, 37, 83, 85, 86, 88, 89, 91, 92, 93, 96, 97, 98, 100, 102, 103, 104, 105], [0.0005437, 0.00498, 0.001913, 0.001805, 0.005726, 0.01427, 0.02935, 0.02953, 0.002099, 0.00707, 0.006845, 0.007257, 0.006623, 0.04796, 0.04717, 0.05261, 0.0005437, 0.00498, 0.001913, 0.001805, 0.005726, 0.01427, 0.02953, 0.02935, 0.002099, 0.00707, 0.006845, 0.007257, 0.006623, 0.04796, 0.05261, 0.04717]): _vg.add([_i], _w, 'REPLACE')
_vg = ob_player__3.vertex_groups.new(name='Body')
_vg.add([0, 1, 2, 3, 4, 5, 6, 7, 8, 9, 10, 11, 12, 13, 38, 39, 40, 41, 42, 43, 44, 45, 46, 47, 48, 49, 50, 51, 76, 77, 78, 79, 80, 81, 106, 107, 108, 109, 110, 111, 136, 137, 138, 139, 140, 141, 142, 143, 144, 145, 146, 147, 148, 149, 150, 151, 152, 153, 154, 155, 156, 157, 158, 159, 160, 161, 162, 163, 164, 165, 166, 167, 168, 169, 170, 171, 172, 173, 174, 175], 1.0, 'REPLACE')
_vg = ob_player__3.vertex_groups.new(name='Hand.L')
_vg.add([52, 53, 54, 55, 56, 57, 58, 59, 60, 61, 62, 63, 64, 65, 66, 67, 68, 69, 70, 71, 72, 73, 74, 75], 1.0, 'REPLACE')
_vg = ob_player__3.vertex_groups.new(name='Foot.L')
_vg.add([14, 15, 16, 17, 18, 19, 20, 21, 22, 23, 24, 25, 26, 27, 28, 29, 30, 31, 32, 33, 34, 35, 36, 37], 1.0, 'REPLACE')
_vg = ob_player__3.vertex_groups.new(name='Foot.R')
_vg.add([82, 83, 84, 85, 86, 87, 88, 89, 90, 91, 92, 93, 94, 95, 96, 97, 98, 99, 100, 101, 102, 103, 104, 105], 1.0, 'REPLACE')
_vg = ob_player__3.vertex_groups.new(name='Hand.R')
_vg.add([112, 113, 114, 115, 116, 117, 118, 119, 120, 121, 122, 123, 124, 125, 126, 127, 128, 129, 130, 131, 132, 133, 134, 135], 1.0, 'REPLACE')
_m = ob_player__3.modifiers.new('Armature', 'ARMATURE')

# ---- collection membership
col_collection.objects.link(ob_ground)
col_collection.objects.link(ob_player__3)

# ---- scene / render settings (as saved in the file)
scene.frame_start = 1; scene.frame_end = 250; scene.frame_set(1)
scene.render.engine = 'BLENDER_EEVEE_NEXT'
bpy.context.view_layer.update()

# ---- added for rendering (the .blend has no active camera and no usable light): camera, sun
cam_auto = bpy.data.cameras.new('AutoCamera')
cam_auto.lens = 50.0
cam_auto.sensor_width = 36.0
cam_auto.clip_end = 1000.0
ob_auto_camera = bpy.data.objects.new('AutoCamera', cam_auto)
scene.collection.objects.link(ob_auto_camera)
ob_auto_camera.location = (26.207, -31.4484, 21.725)
ob_auto_camera.rotation_euler = (1.09748, -7.21219e-08, 0.694738)
scene.camera = ob_auto_camera
light_auto_sun = bpy.data.lights.new('AutoSun', 'SUN')
light_auto_sun.energy = 3.0
light_auto_sun.angle = 0.0523599
ob_auto_sun = bpy.data.objects.new('AutoSun', light_auto_sun)
scene.collection.objects.link(ob_auto_sun)
ob_auto_sun.rotation_euler = (0.872665, 0.174533, 0.523599)
bpy.context.view_layer.update()
